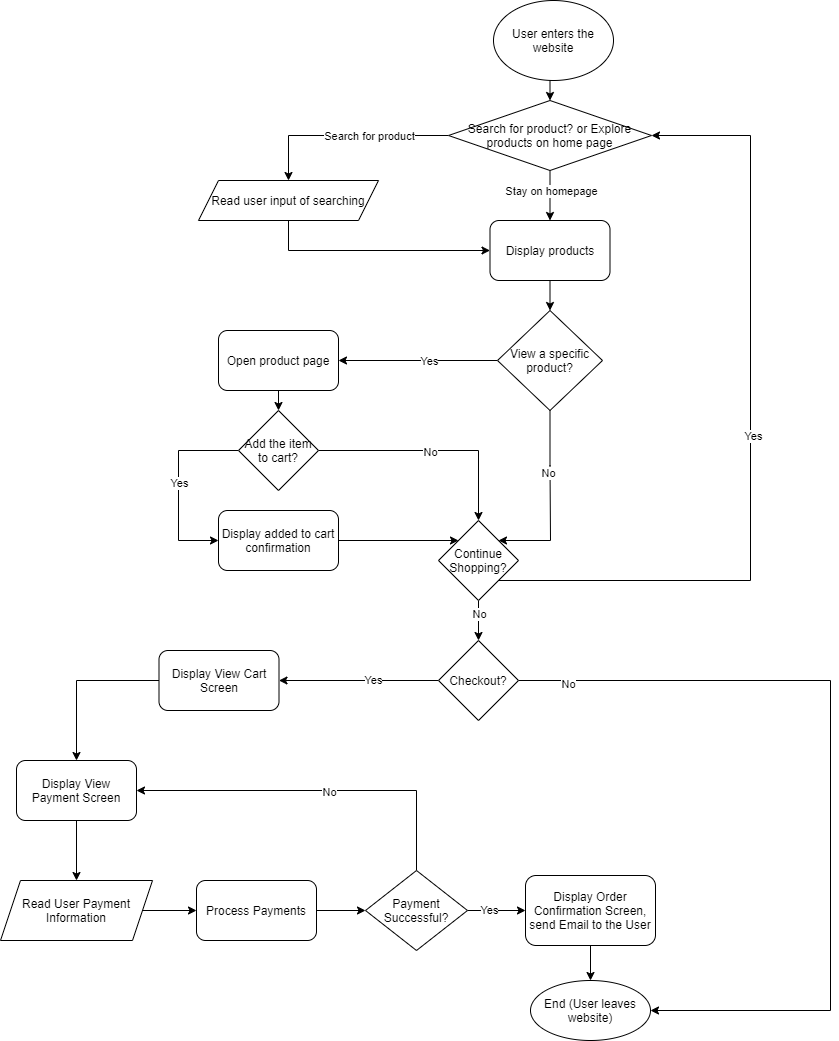

The diagram above was exported from draw.io. Its source (the exported page's mxGraphModel, read from the mxfile embedded in the PNG):
<mxGraphModel dx="1204" dy="828" grid="1" gridSize="10" guides="1" tooltips="1" connect="1" arrows="1" fold="1" page="1" pageScale="1" pageWidth="850" pageHeight="1100" math="0" shadow="0">
  <root>
    <mxCell id="0" />
    <mxCell id="1" parent="0" />
    <mxCell id="4" style="edgeStyle=orthogonalEdgeStyle;rounded=0;orthogonalLoop=1;jettySize=auto;html=1;exitX=0.5;exitY=1;exitDx=0;exitDy=0;entryX=0.5;entryY=0;entryDx=0;entryDy=0;" parent="1" source="2" target="5" edge="1">
      <mxGeometry relative="1" as="geometry">
        <mxPoint x="563" y="160" as="targetPoint" />
      </mxGeometry>
    </mxCell>
    <mxCell id="2" value="User enters the website" style="ellipse;whiteSpace=wrap;html=1;" parent="1" vertex="1">
      <mxGeometry x="503" y="30" width="120" height="80" as="geometry" />
    </mxCell>
    <mxCell id="8" style="edgeStyle=orthogonalEdgeStyle;rounded=0;orthogonalLoop=1;jettySize=auto;html=1;exitX=0;exitY=0.5;exitDx=0;exitDy=0;entryX=0.5;entryY=0;entryDx=0;entryDy=0;" parent="1" source="5" target="7" edge="1">
      <mxGeometry relative="1" as="geometry" />
    </mxCell>
    <mxCell id="9" value="Search for product" style="edgeLabel;html=1;align=center;verticalAlign=middle;resizable=0;points=[];" parent="8" vertex="1" connectable="0">
      <mxGeometry x="-0.4244" y="-3" relative="1" as="geometry">
        <mxPoint x="-21" y="3" as="offset" />
      </mxGeometry>
    </mxCell>
    <mxCell id="13" style="edgeStyle=orthogonalEdgeStyle;rounded=0;orthogonalLoop=1;jettySize=auto;html=1;exitX=0.5;exitY=1;exitDx=0;exitDy=0;entryX=0.5;entryY=0;entryDx=0;entryDy=0;" parent="1" source="5" target="11" edge="1">
      <mxGeometry relative="1" as="geometry" />
    </mxCell>
    <mxCell id="14" value="Stay on homepage" style="edgeLabel;html=1;align=center;verticalAlign=middle;resizable=0;points=[];" parent="13" vertex="1" connectable="0">
      <mxGeometry x="-0.1998" y="1" relative="1" as="geometry">
        <mxPoint as="offset" />
      </mxGeometry>
    </mxCell>
    <mxCell id="5" value="Search for product? or Explore products on home page" style="rhombus;whiteSpace=wrap;html=1;" parent="1" vertex="1">
      <mxGeometry x="458" y="130" width="203" height="70" as="geometry" />
    </mxCell>
    <mxCell id="12" style="edgeStyle=orthogonalEdgeStyle;rounded=0;orthogonalLoop=1;jettySize=auto;html=1;exitX=0.5;exitY=1;exitDx=0;exitDy=0;entryX=0;entryY=0.5;entryDx=0;entryDy=0;" parent="1" source="7" target="11" edge="1">
      <mxGeometry relative="1" as="geometry" />
    </mxCell>
    <mxCell id="7" value="Read user input of searching" style="shape=parallelogram;perimeter=parallelogramPerimeter;whiteSpace=wrap;html=1;fixedSize=1;" parent="1" vertex="1">
      <mxGeometry x="208" y="210" width="180" height="40" as="geometry" />
    </mxCell>
    <mxCell id="17" style="edgeStyle=orthogonalEdgeStyle;rounded=0;orthogonalLoop=1;jettySize=auto;html=1;exitX=0;exitY=0.5;exitDx=0;exitDy=0;entryX=1;entryY=0.5;entryDx=0;entryDy=0;" parent="1" source="10" target="16" edge="1">
      <mxGeometry relative="1" as="geometry" />
    </mxCell>
    <mxCell id="18" value="Yes" style="edgeLabel;html=1;align=center;verticalAlign=middle;resizable=0;points=[];" parent="17" vertex="1" connectable="0">
      <mxGeometry x="-0.1363" relative="1" as="geometry">
        <mxPoint as="offset" />
      </mxGeometry>
    </mxCell>
    <mxCell id="35" style="edgeStyle=orthogonalEdgeStyle;rounded=0;orthogonalLoop=1;jettySize=auto;html=1;exitX=0.5;exitY=1;exitDx=0;exitDy=0;entryX=1;entryY=0;entryDx=0;entryDy=0;" parent="1" source="10" target="19" edge="1">
      <mxGeometry relative="1" as="geometry">
        <Array as="points">
          <mxPoint x="560" y="495" />
          <mxPoint x="560" y="570" />
        </Array>
      </mxGeometry>
    </mxCell>
    <mxCell id="36" value="No" style="edgeLabel;html=1;align=center;verticalAlign=middle;resizable=0;points=[];" parent="35" vertex="1" connectable="0">
      <mxGeometry x="-0.3168" y="-2" relative="1" as="geometry">
        <mxPoint as="offset" />
      </mxGeometry>
    </mxCell>
    <mxCell id="10" value="View a specific product?" style="rhombus;whiteSpace=wrap;html=1;" parent="1" vertex="1">
      <mxGeometry x="507" y="340" width="105" height="100" as="geometry" />
    </mxCell>
    <mxCell id="15" style="edgeStyle=orthogonalEdgeStyle;rounded=0;orthogonalLoop=1;jettySize=auto;html=1;exitX=0.5;exitY=1;exitDx=0;exitDy=0;entryX=0.5;entryY=0;entryDx=0;entryDy=0;" parent="1" source="11" target="10" edge="1">
      <mxGeometry relative="1" as="geometry" />
    </mxCell>
    <mxCell id="11" value="Display products" style="rounded=1;whiteSpace=wrap;html=1;" parent="1" vertex="1">
      <mxGeometry x="499.5" y="250" width="120" height="60" as="geometry" />
    </mxCell>
    <mxCell id="23" style="edgeStyle=orthogonalEdgeStyle;rounded=0;orthogonalLoop=1;jettySize=auto;html=1;exitX=0.5;exitY=1;exitDx=0;exitDy=0;entryX=0.5;entryY=0;entryDx=0;entryDy=0;" parent="1" source="16" target="22" edge="1">
      <mxGeometry relative="1" as="geometry" />
    </mxCell>
    <mxCell id="16" value="Open product page" style="rounded=1;whiteSpace=wrap;html=1;" parent="1" vertex="1">
      <mxGeometry x="228" y="360" width="120" height="60" as="geometry" />
    </mxCell>
    <mxCell id="42" style="edgeStyle=orthogonalEdgeStyle;rounded=0;orthogonalLoop=1;jettySize=auto;html=1;exitX=1;exitY=1;exitDx=0;exitDy=0;entryX=1;entryY=0.5;entryDx=0;entryDy=0;" parent="1" source="19" target="5" edge="1">
      <mxGeometry relative="1" as="geometry">
        <Array as="points">
          <mxPoint x="760" y="610" />
          <mxPoint x="760" y="165" />
        </Array>
      </mxGeometry>
    </mxCell>
    <mxCell id="43" value="Yes" style="edgeLabel;html=1;align=center;verticalAlign=middle;resizable=0;points=[];" parent="42" vertex="1" connectable="0">
      <mxGeometry x="-0.0021" y="-2" relative="1" as="geometry">
        <mxPoint as="offset" />
      </mxGeometry>
    </mxCell>
    <mxCell id="46" style="edgeStyle=orthogonalEdgeStyle;rounded=0;orthogonalLoop=1;jettySize=auto;html=1;exitX=0.5;exitY=1;exitDx=0;exitDy=0;entryX=0.5;entryY=0;entryDx=0;entryDy=0;" parent="1" source="19" target="45" edge="1">
      <mxGeometry relative="1" as="geometry" />
    </mxCell>
    <mxCell id="47" value="No" style="edgeLabel;html=1;align=center;verticalAlign=middle;resizable=0;points=[];" parent="46" vertex="1" connectable="0">
      <mxGeometry x="-0.336" relative="1" as="geometry">
        <mxPoint as="offset" />
      </mxGeometry>
    </mxCell>
    <mxCell id="19" value="Continue Shopping?" style="rhombus;whiteSpace=wrap;html=1;" parent="1" vertex="1">
      <mxGeometry x="448" y="550" width="80" height="80" as="geometry" />
    </mxCell>
    <mxCell id="32" style="edgeStyle=orthogonalEdgeStyle;rounded=0;orthogonalLoop=1;jettySize=auto;html=1;exitX=1;exitY=0.5;exitDx=0;exitDy=0;entryX=0.5;entryY=0;entryDx=0;entryDy=0;" parent="1" source="22" target="19" edge="1">
      <mxGeometry relative="1" as="geometry" />
    </mxCell>
    <mxCell id="33" value="No" style="edgeLabel;html=1;align=center;verticalAlign=middle;resizable=0;points=[];" parent="32" vertex="1" connectable="0">
      <mxGeometry x="-0.0354" y="-1" relative="1" as="geometry">
        <mxPoint as="offset" />
      </mxGeometry>
    </mxCell>
    <mxCell id="40" style="edgeStyle=orthogonalEdgeStyle;rounded=0;orthogonalLoop=1;jettySize=auto;html=1;exitX=0;exitY=0.5;exitDx=0;exitDy=0;entryX=0;entryY=0.5;entryDx=0;entryDy=0;" parent="1" source="22" target="24" edge="1">
      <mxGeometry relative="1" as="geometry">
        <mxPoint x="218" y="580" as="targetPoint" />
        <Array as="points">
          <mxPoint x="188" y="480" />
          <mxPoint x="188" y="570" />
        </Array>
      </mxGeometry>
    </mxCell>
    <mxCell id="41" value="Yes" style="edgeLabel;html=1;align=center;verticalAlign=middle;resizable=0;points=[];" parent="40" vertex="1" connectable="0">
      <mxGeometry x="-0.0304" relative="1" as="geometry">
        <mxPoint as="offset" />
      </mxGeometry>
    </mxCell>
    <mxCell id="22" value="Add the item to cart?" style="rhombus;whiteSpace=wrap;html=1;" parent="1" vertex="1">
      <mxGeometry x="248" y="440" width="80" height="80" as="geometry" />
    </mxCell>
    <mxCell id="38" style="edgeStyle=orthogonalEdgeStyle;rounded=0;orthogonalLoop=1;jettySize=auto;html=1;exitX=1;exitY=0.5;exitDx=0;exitDy=0;entryX=0;entryY=0;entryDx=0;entryDy=0;" parent="1" source="24" target="19" edge="1">
      <mxGeometry relative="1" as="geometry" />
    </mxCell>
    <mxCell id="24" value="Display added to cart confirmation" style="rounded=1;whiteSpace=wrap;html=1;" parent="1" vertex="1">
      <mxGeometry x="228" y="540" width="120" height="60" as="geometry" />
    </mxCell>
    <mxCell id="52" value="" style="edgeStyle=orthogonalEdgeStyle;rounded=0;orthogonalLoop=1;jettySize=auto;html=1;entryX=1;entryY=0.5;entryDx=0;entryDy=0;" parent="1" source="45" target="53" edge="1">
      <mxGeometry relative="1" as="geometry">
        <mxPoint x="388" y="710" as="targetPoint" />
      </mxGeometry>
    </mxCell>
    <mxCell id="54" value="Yes" style="edgeLabel;html=1;align=center;verticalAlign=middle;resizable=0;points=[];" parent="52" vertex="1" connectable="0">
      <mxGeometry x="-0.1714" y="-1" relative="1" as="geometry">
        <mxPoint as="offset" />
      </mxGeometry>
    </mxCell>
    <mxCell id="75" style="edgeStyle=orthogonalEdgeStyle;rounded=0;orthogonalLoop=1;jettySize=auto;html=1;exitX=1;exitY=0.5;exitDx=0;exitDy=0;entryX=1;entryY=0.5;entryDx=0;entryDy=0;" edge="1" parent="1" source="45" target="48">
      <mxGeometry relative="1" as="geometry">
        <Array as="points">
          <mxPoint x="840" y="710" />
          <mxPoint x="840" y="1040" />
        </Array>
      </mxGeometry>
    </mxCell>
    <mxCell id="76" value="No" style="edgeLabel;html=1;align=center;verticalAlign=middle;resizable=0;points=[];" vertex="1" connectable="0" parent="75">
      <mxGeometry x="-0.8808" y="-3" relative="1" as="geometry">
        <mxPoint as="offset" />
      </mxGeometry>
    </mxCell>
    <mxCell id="45" value="Checkout?" style="rhombus;whiteSpace=wrap;html=1;" parent="1" vertex="1">
      <mxGeometry x="448" y="670" width="80" height="80" as="geometry" />
    </mxCell>
    <mxCell id="48" value="End (User leaves website)" style="ellipse;whiteSpace=wrap;html=1;" parent="1" vertex="1">
      <mxGeometry x="540" y="1010" width="120" height="60" as="geometry" />
    </mxCell>
    <mxCell id="56" value="" style="edgeStyle=orthogonalEdgeStyle;rounded=0;orthogonalLoop=1;jettySize=auto;html=1;" parent="1" source="53" target="55" edge="1">
      <mxGeometry relative="1" as="geometry" />
    </mxCell>
    <mxCell id="53" value="Display View Cart Screen" style="rounded=1;whiteSpace=wrap;html=1;" parent="1" vertex="1">
      <mxGeometry x="168.5" y="680" width="120" height="60" as="geometry" />
    </mxCell>
    <mxCell id="58" style="edgeStyle=orthogonalEdgeStyle;rounded=0;orthogonalLoop=1;jettySize=auto;html=1;exitX=0.5;exitY=1;exitDx=0;exitDy=0;entryX=0.5;entryY=0;entryDx=0;entryDy=0;" parent="1" source="55" target="57" edge="1">
      <mxGeometry relative="1" as="geometry" />
    </mxCell>
    <mxCell id="55" value="Display View Payment Screen" style="whiteSpace=wrap;html=1;rounded=1;" parent="1" vertex="1">
      <mxGeometry x="26" y="790" width="120" height="60" as="geometry" />
    </mxCell>
    <mxCell id="60" style="edgeStyle=orthogonalEdgeStyle;rounded=0;orthogonalLoop=1;jettySize=auto;html=1;exitX=1;exitY=0.5;exitDx=0;exitDy=0;" parent="1" source="57" target="59" edge="1">
      <mxGeometry relative="1" as="geometry" />
    </mxCell>
    <mxCell id="57" value="Read User Payment Information" style="shape=parallelogram;perimeter=parallelogramPerimeter;whiteSpace=wrap;html=1;fixedSize=1;" parent="1" vertex="1">
      <mxGeometry x="10" y="910" width="152" height="60" as="geometry" />
    </mxCell>
    <mxCell id="62" style="edgeStyle=orthogonalEdgeStyle;rounded=0;orthogonalLoop=1;jettySize=auto;html=1;exitX=1;exitY=0.5;exitDx=0;exitDy=0;entryX=0;entryY=0.5;entryDx=0;entryDy=0;" parent="1" source="59" target="61" edge="1">
      <mxGeometry relative="1" as="geometry" />
    </mxCell>
    <mxCell id="59" value="Process Payments" style="rounded=1;whiteSpace=wrap;html=1;" parent="1" vertex="1">
      <mxGeometry x="206" y="910" width="120" height="60" as="geometry" />
    </mxCell>
    <mxCell id="64" value="" style="edgeStyle=orthogonalEdgeStyle;rounded=0;orthogonalLoop=1;jettySize=auto;html=1;entryX=0;entryY=0.5;entryDx=0;entryDy=0;" parent="1" source="61" target="65" edge="1">
      <mxGeometry relative="1" as="geometry">
        <mxPoint x="770" y="950" as="targetPoint" />
      </mxGeometry>
    </mxCell>
    <mxCell id="66" value="Yes" style="edgeLabel;html=1;align=center;verticalAlign=middle;resizable=0;points=[];" parent="64" vertex="1" connectable="0">
      <mxGeometry x="-0.2852" y="1" relative="1" as="geometry">
        <mxPoint as="offset" />
      </mxGeometry>
    </mxCell>
    <mxCell id="69" style="edgeStyle=orthogonalEdgeStyle;rounded=0;orthogonalLoop=1;jettySize=auto;html=1;exitX=0.5;exitY=0;exitDx=0;exitDy=0;entryX=1;entryY=0.5;entryDx=0;entryDy=0;" parent="1" source="61" target="55" edge="1">
      <mxGeometry relative="1" as="geometry" />
    </mxCell>
    <mxCell id="71" value="No" style="edgeLabel;html=1;align=center;verticalAlign=middle;resizable=0;points=[];" parent="69" vertex="1" connectable="0">
      <mxGeometry x="-0.0685" y="1" relative="1" as="geometry">
        <mxPoint as="offset" />
      </mxGeometry>
    </mxCell>
    <mxCell id="61" value="Payment Successful?" style="rhombus;whiteSpace=wrap;html=1;" parent="1" vertex="1">
      <mxGeometry x="375" y="900" width="102" height="80" as="geometry" />
    </mxCell>
    <mxCell id="74" style="edgeStyle=orthogonalEdgeStyle;rounded=0;orthogonalLoop=1;jettySize=auto;html=1;exitX=0.5;exitY=1;exitDx=0;exitDy=0;entryX=0.5;entryY=0;entryDx=0;entryDy=0;" edge="1" parent="1" source="65" target="48">
      <mxGeometry relative="1" as="geometry" />
    </mxCell>
    <mxCell id="65" value="Display Order Confirmation Screen, send Email to the User" style="rounded=1;whiteSpace=wrap;html=1;" parent="1" vertex="1">
      <mxGeometry x="535" y="905" width="130" height="70" as="geometry" />
    </mxCell>
  </root>
</mxGraphModel>